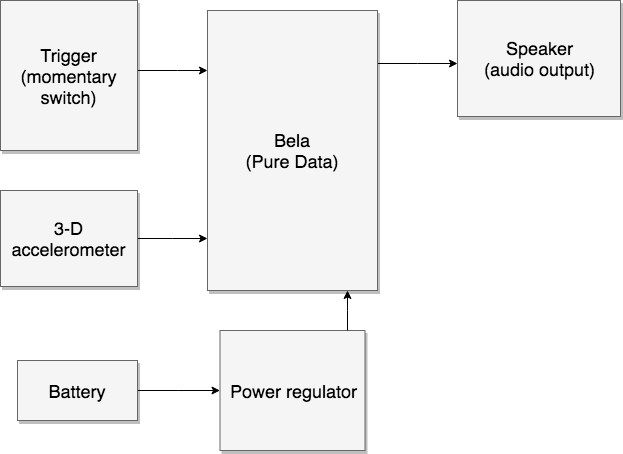

The diagram above was exported from draw.io. Its source (the exported page's mxGraphModel, read from the mxfile embedded in the PNG):
<mxGraphModel dx="946" dy="516" grid="1" gridSize="10" guides="1" tooltips="1" connect="1" arrows="1" fold="1" page="1" pageScale="1.5" pageWidth="1169" pageHeight="826" background="#ffffff" math="0" shadow="0">
  <root>
    <mxCell id="0" style=";html=1;" />
    <mxCell id="1" style=";html=1;" parent="0" />
    <mxCell id="3a17f1ce550125da-13" style="edgeStyle=elbowEdgeStyle;rounded=0;html=1;startArrow=none;startFill=0;jettySize=auto;orthogonalLoop=1;fontSize=18;elbow=vertical;" parent="1" source="3a17f1ce550125da-2" target="3a17f1ce550125da-4" edge="1">
      <mxGeometry relative="1" as="geometry" />
    </mxCell>
    <mxCell id="3a17f1ce550125da-2" value="Bela&lt;br&gt;(Pure Data)" style="whiteSpace=wrap;html=1;shadow=1;fontSize=18;fillColor=#f5f5f5;strokeColor=#666666;" parent="1" vertex="1">
      <mxGeometry x="787" y="454" width="170" height="280" as="geometry" />
    </mxCell>
    <mxCell id="3a17f1ce550125da-4" value="Speaker&lt;br&gt;(audio output)" style="whiteSpace=wrap;html=1;shadow=1;fontSize=18;fillColor=#f5f5f5;strokeColor=#666666;" parent="1" vertex="1">
      <mxGeometry x="1037" y="444" width="163" height="116" as="geometry" />
    </mxCell>
    <mxCell id="3a17f1ce550125da-20" style="edgeStyle=elbowEdgeStyle;rounded=0;html=1;startArrow=none;startFill=0;jettySize=auto;orthogonalLoop=1;fontSize=18;elbow=vertical;" parent="1" source="3a17f1ce550125da-8" target="3a17f1ce550125da-2" edge="1">
      <mxGeometry relative="1" as="geometry">
        <Array as="points">
          <mxPoint x="757" y="514" />
        </Array>
      </mxGeometry>
    </mxCell>
    <mxCell id="3a17f1ce550125da-8" value="Trigger (momentary switch)" style="whiteSpace=wrap;html=1;shadow=1;fontSize=18;fillColor=#f5f5f5;strokeColor=#666666;" parent="1" vertex="1">
      <mxGeometry x="580" y="444" width="137" height="150" as="geometry" />
    </mxCell>
    <mxCell id="3a17f1ce550125da-21" style="edgeStyle=elbowEdgeStyle;rounded=0;html=1;startArrow=none;startFill=0;jettySize=auto;orthogonalLoop=1;fontSize=18;elbow=vertical;" parent="1" source="3a17f1ce550125da-9" target="3a17f1ce550125da-2" edge="1">
      <mxGeometry relative="1" as="geometry" />
    </mxCell>
    <mxCell id="3a17f1ce550125da-9" value="3-D accelerometer" style="whiteSpace=wrap;html=1;shadow=1;fontSize=18;fillColor=#f5f5f5;strokeColor=#666666;" parent="1" vertex="1">
      <mxGeometry x="580" y="634" width="137" height="96" as="geometry" />
    </mxCell>
    <mxCell id="3a17f1ce550125da-10" value="Power regulator" style="whiteSpace=wrap;html=1;shadow=1;fontSize=18;fillColor=#f5f5f5;strokeColor=#666666;" parent="1" vertex="1">
      <mxGeometry x="799.5" y="774" width="145" height="120" as="geometry" />
    </mxCell>
    <mxCell id="3a17f1ce550125da-18" style="edgeStyle=elbowEdgeStyle;rounded=0;html=1;startArrow=none;startFill=0;jettySize=auto;orthogonalLoop=1;fontSize=18;elbow=vertical;" parent="1" source="3a17f1ce550125da-11" target="3a17f1ce550125da-10" edge="1">
      <mxGeometry relative="1" as="geometry" />
    </mxCell>
    <mxCell id="3a17f1ce550125da-11" value="Battery" style="whiteSpace=wrap;html=1;shadow=1;fontSize=18;fillColor=#f5f5f5;strokeColor=#666666;" parent="1" vertex="1">
      <mxGeometry x="597" y="804" width="120" height="60" as="geometry" />
    </mxCell>
    <mxCell id="3a17f1ce550125da-22" style="edgeStyle=elbowEdgeStyle;rounded=0;html=1;startArrow=none;startFill=0;jettySize=auto;orthogonalLoop=1;fontSize=18;" parent="1" source="3a17f1ce550125da-10" target="3a17f1ce550125da-2" edge="1">
      <mxGeometry relative="1" as="geometry">
        <mxPoint x="937" y="784" as="sourcePoint" />
        <mxPoint x="937" y="744" as="targetPoint" />
        <Array as="points">
          <mxPoint x="927" y="754" />
          <mxPoint x="907" y="754" />
        </Array>
      </mxGeometry>
    </mxCell>
  </root>
</mxGraphModel>